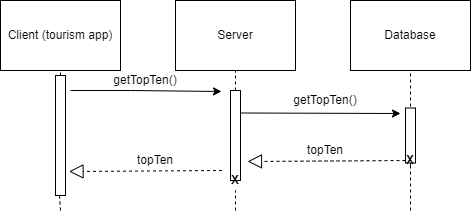

The diagram above was exported from draw.io. Its source (the exported page's mxGraphModel, read from the mxfile embedded in the PNG):
<mxGraphModel dx="989" dy="474" grid="1" gridSize="10" guides="1" tooltips="1" connect="1" arrows="1" fold="1" page="1" pageScale="1" pageWidth="850" pageHeight="1100" math="0" shadow="0">
  <root>
    <mxCell id="0" />
    <mxCell id="1" parent="0" />
    <mxCell id="OTx_65D5U1qZQnOR12Ns-2" value="Client (tourism app)" style="rounded=0;whiteSpace=wrap;html=1;" vertex="1" parent="1">
      <mxGeometry x="130" y="150" width="120" height="70" as="geometry" />
    </mxCell>
    <mxCell id="OTx_65D5U1qZQnOR12Ns-3" value="Server" style="rounded=0;whiteSpace=wrap;html=1;" vertex="1" parent="1">
      <mxGeometry x="305" y="150" width="120" height="70" as="geometry" />
    </mxCell>
    <mxCell id="OTx_65D5U1qZQnOR12Ns-4" value="Database" style="rounded=0;whiteSpace=wrap;html=1;" vertex="1" parent="1">
      <mxGeometry x="480" y="150" width="120" height="70" as="geometry" />
    </mxCell>
    <mxCell id="OTx_65D5U1qZQnOR12Ns-5" value="" style="endArrow=none;dashed=1;html=1;rounded=0;entryX=0.5;entryY=1;entryDx=0;entryDy=0;" edge="1" parent="1" source="OTx_65D5U1qZQnOR12Ns-8" target="OTx_65D5U1qZQnOR12Ns-2">
      <mxGeometry width="50" height="50" relative="1" as="geometry">
        <mxPoint x="190" y="360" as="sourcePoint" />
        <mxPoint x="450" y="230" as="targetPoint" />
      </mxGeometry>
    </mxCell>
    <mxCell id="OTx_65D5U1qZQnOR12Ns-6" value="" style="endArrow=none;dashed=1;html=1;rounded=0;entryX=0.5;entryY=1;entryDx=0;entryDy=0;" edge="1" parent="1" source="OTx_65D5U1qZQnOR12Ns-10" target="OTx_65D5U1qZQnOR12Ns-3">
      <mxGeometry width="50" height="50" relative="1" as="geometry">
        <mxPoint x="365" y="290" as="sourcePoint" />
        <mxPoint x="450" y="230" as="targetPoint" />
      </mxGeometry>
    </mxCell>
    <mxCell id="OTx_65D5U1qZQnOR12Ns-7" value="" style="endArrow=none;dashed=1;html=1;rounded=0;entryX=0.5;entryY=1;entryDx=0;entryDy=0;" edge="1" parent="1" target="OTx_65D5U1qZQnOR12Ns-4">
      <mxGeometry width="50" height="50" relative="1" as="geometry">
        <mxPoint x="540" y="280" as="sourcePoint" />
        <mxPoint x="450" y="230" as="targetPoint" />
      </mxGeometry>
    </mxCell>
    <mxCell id="OTx_65D5U1qZQnOR12Ns-9" value="" style="endArrow=none;dashed=1;html=1;rounded=0;entryX=0.5;entryY=1;entryDx=0;entryDy=0;" edge="1" parent="1" target="OTx_65D5U1qZQnOR12Ns-8">
      <mxGeometry width="50" height="50" relative="1" as="geometry">
        <mxPoint x="190" y="360" as="sourcePoint" />
        <mxPoint x="190" y="220" as="targetPoint" />
      </mxGeometry>
    </mxCell>
    <mxCell id="OTx_65D5U1qZQnOR12Ns-8" value="" style="rounded=0;whiteSpace=wrap;html=1;rotation=90;" vertex="1" parent="1">
      <mxGeometry x="130" y="280" width="120" height="10" as="geometry" />
    </mxCell>
    <mxCell id="OTx_65D5U1qZQnOR12Ns-11" value="" style="endArrow=none;dashed=1;html=1;rounded=0;" edge="1" parent="1" source="OTx_65D5U1qZQnOR12Ns-10">
      <mxGeometry width="50" height="50" relative="1" as="geometry">
        <mxPoint x="365" y="360" as="sourcePoint" />
        <mxPoint x="365" y="290" as="targetPoint" />
      </mxGeometry>
    </mxCell>
    <mxCell id="OTx_65D5U1qZQnOR12Ns-12" value="" style="endArrow=none;dashed=1;html=1;rounded=0;" edge="1" parent="1" source="OTx_65D5U1qZQnOR12Ns-29" target="OTx_65D5U1qZQnOR12Ns-10">
      <mxGeometry width="50" height="50" relative="1" as="geometry">
        <mxPoint x="365" y="360" as="sourcePoint" />
        <mxPoint x="365" y="290" as="targetPoint" />
      </mxGeometry>
    </mxCell>
    <mxCell id="OTx_65D5U1qZQnOR12Ns-14" value="" style="endArrow=none;dashed=1;html=1;rounded=0;" edge="1" parent="1" source="OTx_65D5U1qZQnOR12Ns-13">
      <mxGeometry width="50" height="50" relative="1" as="geometry">
        <mxPoint x="540" y="360" as="sourcePoint" />
        <mxPoint x="540" y="280" as="targetPoint" />
      </mxGeometry>
    </mxCell>
    <mxCell id="OTx_65D5U1qZQnOR12Ns-16" value="" style="endArrow=none;dashed=1;html=1;rounded=0;entryX=0.5;entryY=1;entryDx=0;entryDy=0;" edge="1" parent="1" target="OTx_65D5U1qZQnOR12Ns-10">
      <mxGeometry width="50" height="50" relative="1" as="geometry">
        <mxPoint x="365" y="290" as="sourcePoint" />
        <mxPoint x="365" y="220" as="targetPoint" />
      </mxGeometry>
    </mxCell>
    <mxCell id="OTx_65D5U1qZQnOR12Ns-10" value="" style="rounded=0;whiteSpace=wrap;html=1;rotation=90;" vertex="1" parent="1">
      <mxGeometry x="320" y="280" width="90" height="10" as="geometry" />
    </mxCell>
    <mxCell id="OTx_65D5U1qZQnOR12Ns-17" value="" style="endArrow=none;dashed=1;html=1;rounded=0;" edge="1" parent="1" source="OTx_65D5U1qZQnOR12Ns-28" target="OTx_65D5U1qZQnOR12Ns-13">
      <mxGeometry width="50" height="50" relative="1" as="geometry">
        <mxPoint x="540" y="360" as="sourcePoint" />
        <mxPoint x="540" y="280" as="targetPoint" />
      </mxGeometry>
    </mxCell>
    <mxCell id="OTx_65D5U1qZQnOR12Ns-13" value="" style="rounded=0;whiteSpace=wrap;html=1;rotation=90;" vertex="1" parent="1">
      <mxGeometry x="512.5" y="280" width="55" height="10" as="geometry" />
    </mxCell>
    <mxCell id="OTx_65D5U1qZQnOR12Ns-18" value="" style="endArrow=classic;html=1;rounded=0;entryX=0.011;entryY=1.9;entryDx=0;entryDy=0;entryPerimeter=0;" edge="1" parent="1" target="OTx_65D5U1qZQnOR12Ns-10">
      <mxGeometry width="50" height="50" relative="1" as="geometry">
        <mxPoint x="200" y="240" as="sourcePoint" />
        <mxPoint x="290" y="240" as="targetPoint" />
        <Array as="points">
          <mxPoint x="260" y="240" />
        </Array>
      </mxGeometry>
    </mxCell>
    <mxCell id="OTx_65D5U1qZQnOR12Ns-19" value="getTopTen()" style="text;html=1;strokeColor=none;fillColor=none;align=center;verticalAlign=middle;whiteSpace=wrap;rounded=0;" vertex="1" parent="1">
      <mxGeometry x="240" y="220" width="70" height="20" as="geometry" />
    </mxCell>
    <mxCell id="OTx_65D5U1qZQnOR12Ns-22" value="" style="endArrow=classic;html=1;rounded=0;exitX=0.25;exitY=0;exitDx=0;exitDy=0;" edge="1" parent="1" source="OTx_65D5U1qZQnOR12Ns-10">
      <mxGeometry width="50" height="50" relative="1" as="geometry">
        <mxPoint x="380" y="260" as="sourcePoint" />
        <mxPoint x="530" y="263" as="targetPoint" />
      </mxGeometry>
    </mxCell>
    <mxCell id="OTx_65D5U1qZQnOR12Ns-23" value="getTopTen()" style="text;html=1;strokeColor=none;fillColor=none;align=center;verticalAlign=middle;whiteSpace=wrap;rounded=0;" vertex="1" parent="1">
      <mxGeometry x="420" y="240" width="70" height="20" as="geometry" />
    </mxCell>
    <mxCell id="OTx_65D5U1qZQnOR12Ns-24" value="" style="endArrow=block;dashed=1;endFill=0;endSize=12;html=1;rounded=0;entryX=0.789;entryY=-0.7;entryDx=0;entryDy=0;entryPerimeter=0;" edge="1" parent="1" source="OTx_65D5U1qZQnOR12Ns-28" target="OTx_65D5U1qZQnOR12Ns-10">
      <mxGeometry width="160" relative="1" as="geometry">
        <mxPoint x="530" y="310" as="sourcePoint" />
        <mxPoint x="470" y="310" as="targetPoint" />
      </mxGeometry>
    </mxCell>
    <mxCell id="OTx_65D5U1qZQnOR12Ns-25" value="" style="endArrow=block;dashed=1;endFill=0;endSize=12;html=1;rounded=0;entryX=0.789;entryY=-0.7;entryDx=0;entryDy=0;entryPerimeter=0;" edge="1" parent="1">
      <mxGeometry width="160" relative="1" as="geometry">
        <mxPoint x="351.5" y="320" as="sourcePoint" />
        <mxPoint x="198.5" y="321" as="targetPoint" />
      </mxGeometry>
    </mxCell>
    <mxCell id="OTx_65D5U1qZQnOR12Ns-26" value="topTen" style="text;html=1;strokeColor=none;fillColor=none;align=center;verticalAlign=middle;whiteSpace=wrap;rounded=0;" vertex="1" parent="1">
      <mxGeometry x="420" y="290" width="70" height="20" as="geometry" />
    </mxCell>
    <mxCell id="OTx_65D5U1qZQnOR12Ns-27" value="topTen" style="text;html=1;strokeColor=none;fillColor=none;align=center;verticalAlign=middle;whiteSpace=wrap;rounded=0;" vertex="1" parent="1">
      <mxGeometry x="250" y="300" width="70" height="20" as="geometry" />
    </mxCell>
    <mxCell id="OTx_65D5U1qZQnOR12Ns-30" value="" style="endArrow=none;dashed=1;html=1;rounded=0;" edge="1" parent="1" target="OTx_65D5U1qZQnOR12Ns-29">
      <mxGeometry width="50" height="50" relative="1" as="geometry">
        <mxPoint x="365" y="360" as="sourcePoint" />
        <mxPoint x="365" y="330" as="targetPoint" />
      </mxGeometry>
    </mxCell>
    <mxCell id="OTx_65D5U1qZQnOR12Ns-29" value="&lt;b&gt;X&lt;/b&gt;" style="text;html=1;strokeColor=none;fillColor=none;align=center;verticalAlign=middle;whiteSpace=wrap;rounded=0;" vertex="1" parent="1">
      <mxGeometry x="360" y="320" width="10" height="20" as="geometry" />
    </mxCell>
    <mxCell id="OTx_65D5U1qZQnOR12Ns-32" value="" style="endArrow=none;dashed=1;html=1;rounded=0;" edge="1" parent="1" target="OTx_65D5U1qZQnOR12Ns-28">
      <mxGeometry width="50" height="50" relative="1" as="geometry">
        <mxPoint x="540" y="360" as="sourcePoint" />
        <mxPoint x="540" y="313" as="targetPoint" />
      </mxGeometry>
    </mxCell>
    <mxCell id="OTx_65D5U1qZQnOR12Ns-28" value="&lt;b&gt;X&lt;/b&gt;" style="text;html=1;strokeColor=none;fillColor=none;align=center;verticalAlign=middle;whiteSpace=wrap;rounded=0;" vertex="1" parent="1">
      <mxGeometry x="535" y="305" width="10" height="10" as="geometry" />
    </mxCell>
  </root>
</mxGraphModel>